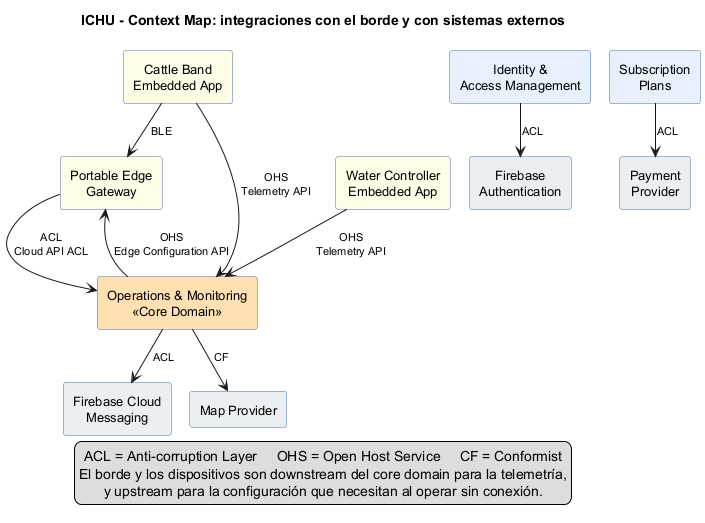

The diagram above was rendered by PlantUML. Its source (embedded in the PNG):
@startuml
!pragma layout smetana
skinparam shadowing false
skinparam defaultTextAlignment center
skinparam rectangle {
  BackgroundColor #FFFFFF
  BorderColor #4A6FA5
  FontSize 13
}
skinparam ArrowFontSize 11
title ICHU - Context Map: integraciones con el borde y con sistemas externos

rectangle "Cattle Band\nEmbedded App" as BAND #FFFDE7
rectangle "Water Controller\nEmbedded App" as WATER #FFFDE7
rectangle "Portable Edge\nGateway" as EDGE #FFFDE7

rectangle "Operations & Monitoring\n<<Core Domain>>" as MON #FFE0B2
rectangle "Identity &\nAccess Management" as IAM #E8F0FE
rectangle "Subscription\nPlans" as SUB #E8F0FE

rectangle "Firebase\nAuthentication" as FBA #ECEFF1
rectangle "Firebase Cloud\nMessaging" as FCM #ECEFF1
rectangle "Map Provider" as MAP #ECEFF1
rectangle "Payment\nProvider" as PAY #ECEFF1

BAND -down-> EDGE : BLE
BAND -down-> MON : OHS\nTelemetry API
WATER -down-> MON : OHS\nTelemetry API
EDGE -down-> MON : ACL\nCloud API ACL
MON -up-> EDGE : OHS\nEdge Configuration API

MON -down-> FCM : ACL
MON -down-> MAP : CF
IAM -down-> FBA : ACL
SUB -down-> PAY : ACL

legend bottom
  ACL = Anti-corruption Layer     OHS = Open Host Service     CF = Conformist
  El borde y los dispositivos son downstream del core domain para la telemetría,
  y upstream para la configuración que necesitan al operar sin conexión.
endlegend
@enduml